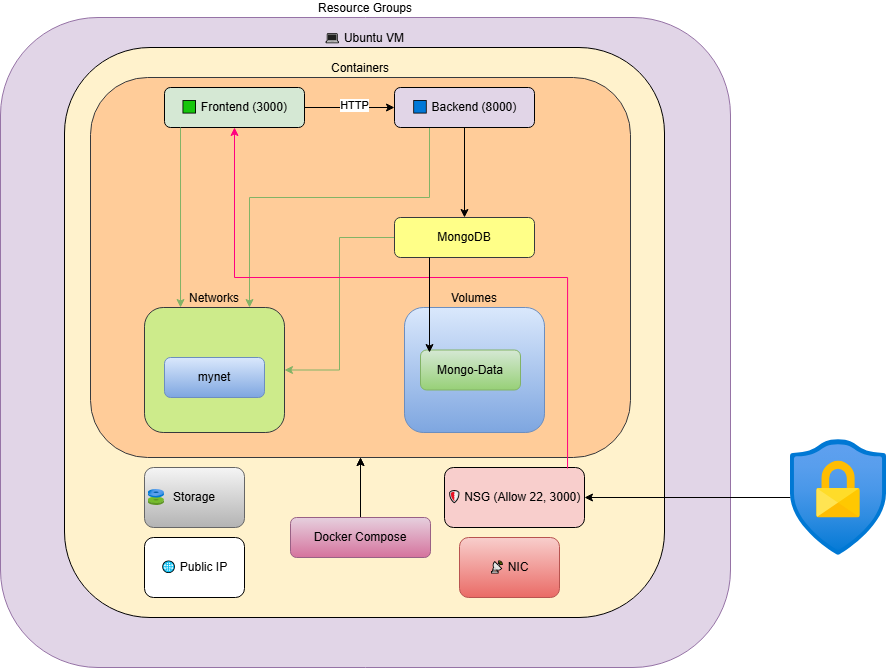

The diagram above was exported from draw.io. Its source (the exported page's mxGraphModel, read from the mxfile embedded in the PNG):
<mxGraphModel dx="1426" dy="1954" grid="1" gridSize="10" guides="1" tooltips="1" connect="1" arrows="1" fold="1" page="1" pageScale="1" pageWidth="827" pageHeight="1169" math="0" shadow="0">
  <root>
    <mxCell id="0" />
    <mxCell id="1" parent="0" />
    <mxCell id="0v0Hon14JM3Fjxr43xAR-4" value="" style="group" vertex="1" connectable="0" parent="1">
      <mxGeometry x="340" y="-290" width="730" height="650" as="geometry" />
    </mxCell>
    <mxCell id="0v0Hon14JM3Fjxr43xAR-3" value="Resource Groups" style="rounded=1;whiteSpace=wrap;html=1;fillColor=#e1d5e7;labelPosition=center;verticalLabelPosition=top;align=center;verticalAlign=bottom;shadow=0;strokeColor=#9673a6;" vertex="1" parent="0v0Hon14JM3Fjxr43xAR-4">
      <mxGeometry width="730" height="650" as="geometry" />
    </mxCell>
    <mxCell id="0v0Hon14JM3Fjxr43xAR-2" value="" style="group" vertex="1" connectable="0" parent="0v0Hon14JM3Fjxr43xAR-4">
      <mxGeometry x="64" y="30" width="600" height="570" as="geometry" />
    </mxCell>
    <mxCell id="vm" value="💻 Ubuntu VM" style="rounded=1;whiteSpace=wrap;html=1;fillColor=#fff2cc;labelPosition=center;verticalLabelPosition=top;align=center;verticalAlign=bottom;shadow=0;" parent="0v0Hon14JM3Fjxr43xAR-2" vertex="1">
      <mxGeometry width="600" height="570" as="geometry" />
    </mxCell>
    <mxCell id="T5VOdwfm4kWghgbmbD3K-5" value="Containers" style="rounded=1;whiteSpace=wrap;html=1;fillColor=#ffcc99;strokeColor=#36393d;movable=1;resizable=1;rotatable=1;deletable=1;editable=1;locked=0;connectable=1;glass=0;imageVerticalAlign=middle;overflow=visible;labelPosition=center;verticalLabelPosition=top;align=center;verticalAlign=bottom;container=0;" parent="0v0Hon14JM3Fjxr43xAR-2" vertex="1">
      <mxGeometry x="26" y="30" width="540" height="380" as="geometry" />
    </mxCell>
    <mxCell id="T5VOdwfm4kWghgbmbD3K-8" style="edgeStyle=orthogonalEdgeStyle;rounded=0;orthogonalLoop=1;jettySize=auto;html=1;exitX=1;exitY=0.5;exitDx=0;exitDy=0;" parent="0v0Hon14JM3Fjxr43xAR-2" source="T5VOdwfm4kWghgbmbD3K-6" target="T5VOdwfm4kWghgbmbD3K-7" edge="1">
      <mxGeometry relative="1" as="geometry" />
    </mxCell>
    <mxCell id="T5VOdwfm4kWghgbmbD3K-9" value="HTTP" style="edgeLabel;html=1;align=center;verticalAlign=middle;resizable=0;points=[];" parent="T5VOdwfm4kWghgbmbD3K-8" vertex="1" connectable="0">
      <mxGeometry x="0.0889" y="3" relative="1" as="geometry">
        <mxPoint as="offset" />
      </mxGeometry>
    </mxCell>
    <mxCell id="T5VOdwfm4kWghgbmbD3K-6" value="🟩 Frontend (3000)" style="rounded=1;whiteSpace=wrap;html=1;fillColor=#d5e8d4;noLabel=0;overflow=visible;" parent="0v0Hon14JM3Fjxr43xAR-2" vertex="1">
      <mxGeometry x="100" y="40" width="140" height="40" as="geometry" />
    </mxCell>
    <mxCell id="T5VOdwfm4kWghgbmbD3K-13" style="edgeStyle=orthogonalEdgeStyle;rounded=0;orthogonalLoop=1;jettySize=auto;html=1;exitX=0.5;exitY=1;exitDx=0;exitDy=0;" parent="0v0Hon14JM3Fjxr43xAR-2" source="T5VOdwfm4kWghgbmbD3K-7" target="T5VOdwfm4kWghgbmbD3K-11" edge="1">
      <mxGeometry relative="1" as="geometry" />
    </mxCell>
    <mxCell id="0v0Hon14JM3Fjxr43xAR-22" style="edgeStyle=orthogonalEdgeStyle;rounded=0;orthogonalLoop=1;jettySize=auto;html=1;exitX=0.25;exitY=1;exitDx=0;exitDy=0;entryX=0.75;entryY=0;entryDx=0;entryDy=0;fillColor=#d5e8d4;gradientColor=#97d077;strokeColor=#82b366;" edge="1" parent="0v0Hon14JM3Fjxr43xAR-2" source="T5VOdwfm4kWghgbmbD3K-7" target="T5VOdwfm4kWghgbmbD3K-16">
      <mxGeometry relative="1" as="geometry">
        <Array as="points">
          <mxPoint x="365" y="150" />
          <mxPoint x="185" y="150" />
        </Array>
      </mxGeometry>
    </mxCell>
    <mxCell id="T5VOdwfm4kWghgbmbD3K-7" value="🟦 Backend (8000)" style="rounded=1;whiteSpace=wrap;html=1;fillColor=#e1d5e7" parent="0v0Hon14JM3Fjxr43xAR-2" vertex="1">
      <mxGeometry x="330" y="40" width="140" height="40" as="geometry" />
    </mxCell>
    <mxCell id="T5VOdwfm4kWghgbmbD3K-24" style="edgeStyle=orthogonalEdgeStyle;rounded=0;orthogonalLoop=1;jettySize=auto;html=1;exitX=0;exitY=0.5;exitDx=0;exitDy=0;entryX=1;entryY=0.5;entryDx=0;entryDy=0;fillColor=#d5e8d4;strokeColor=#82b366;" parent="0v0Hon14JM3Fjxr43xAR-2" source="T5VOdwfm4kWghgbmbD3K-11" target="T5VOdwfm4kWghgbmbD3K-16" edge="1">
      <mxGeometry relative="1" as="geometry" />
    </mxCell>
    <mxCell id="T5VOdwfm4kWghgbmbD3K-11" value="MongoDB" style="rounded=1;whiteSpace=wrap;html=1;fillColor=#ffff88;strokeColor=#36393d;" parent="0v0Hon14JM3Fjxr43xAR-2" vertex="1">
      <mxGeometry x="330" y="170" width="140" height="40" as="geometry" />
    </mxCell>
    <mxCell id="T5VOdwfm4kWghgbmbD3K-16" value="Networks" style="rounded=1;whiteSpace=wrap;html=1;fillColor=#cdeb8b;strokeColor=#36393d;movable=1;resizable=1;rotatable=1;deletable=1;editable=1;locked=0;connectable=1;glass=0;imageVerticalAlign=middle;overflow=visible;labelPosition=center;verticalLabelPosition=top;align=center;verticalAlign=bottom;container=0;" parent="0v0Hon14JM3Fjxr43xAR-2" vertex="1">
      <mxGeometry x="80" y="260" width="140" height="125" as="geometry" />
    </mxCell>
    <mxCell id="T5VOdwfm4kWghgbmbD3K-17" value="mynet" style="rounded=1;whiteSpace=wrap;html=1;fillColor=#dae8fc;noLabel=0;overflow=visible;gradientColor=#7ea6e0;strokeColor=#6c8ebf;" parent="0v0Hon14JM3Fjxr43xAR-2" vertex="1">
      <mxGeometry x="100" y="310" width="100" height="40" as="geometry" />
    </mxCell>
    <mxCell id="T5VOdwfm4kWghgbmbD3K-20" style="edgeStyle=orthogonalEdgeStyle;rounded=0;orthogonalLoop=1;jettySize=auto;html=1;exitX=0.75;exitY=1;exitDx=0;exitDy=0;entryX=0.893;entryY=0;entryDx=0;entryDy=0;entryPerimeter=0;fillColor=#d5e8d4;strokeColor=#82b366;" parent="0v0Hon14JM3Fjxr43xAR-2" edge="1">
      <mxGeometry relative="1" as="geometry">
        <mxPoint x="116" y="80" as="sourcePoint" />
        <mxPoint x="116.01999999999998" y="260" as="targetPoint" />
      </mxGeometry>
    </mxCell>
    <mxCell id="T5VOdwfm4kWghgbmbD3K-26" style="edgeStyle=orthogonalEdgeStyle;rounded=0;orthogonalLoop=1;jettySize=auto;html=1;exitX=0.5;exitY=0;exitDx=0;exitDy=0;entryX=0.5;entryY=1;entryDx=0;entryDy=0;" parent="0v0Hon14JM3Fjxr43xAR-2" source="T5VOdwfm4kWghgbmbD3K-25" target="T5VOdwfm4kWghgbmbD3K-5" edge="1">
      <mxGeometry relative="1" as="geometry" />
    </mxCell>
    <mxCell id="0v0Hon14JM3Fjxr43xAR-14" value="" style="edgeStyle=orthogonalEdgeStyle;rounded=0;orthogonalLoop=1;jettySize=auto;html=1;" edge="1" parent="0v0Hon14JM3Fjxr43xAR-2" source="T5VOdwfm4kWghgbmbD3K-25" target="T5VOdwfm4kWghgbmbD3K-5">
      <mxGeometry relative="1" as="geometry" />
    </mxCell>
    <mxCell id="T5VOdwfm4kWghgbmbD3K-25" value="Docker Compose" style="rounded=1;whiteSpace=wrap;html=1;fillColor=#e6d0de;strokeColor=#996185;gradientColor=#d5739d;" parent="0v0Hon14JM3Fjxr43xAR-2" vertex="1">
      <mxGeometry x="226" y="470" width="140" height="40" as="geometry" />
    </mxCell>
    <mxCell id="T5VOdwfm4kWghgbmbD3K-27" value="🛡 NSG (Allow 22, 3000)" style="rounded=1;whiteSpace=wrap;html=1;fillColor=#f8cecc" parent="0v0Hon14JM3Fjxr43xAR-2" vertex="1">
      <mxGeometry x="380" y="420" width="140" height="60" as="geometry" />
    </mxCell>
    <mxCell id="T5VOdwfm4kWghgbmbD3K-28" value="📡 NIC" style="rounded=1;whiteSpace=wrap;html=1;fillColor=#f8cecc;gradientColor=#ea6b66;strokeColor=#b85450;" parent="0v0Hon14JM3Fjxr43xAR-2" vertex="1">
      <mxGeometry x="395" y="490" width="100" height="60" as="geometry" />
    </mxCell>
    <mxCell id="T5VOdwfm4kWghgbmbD3K-29" value="🌐 Public IP" style="rounded=1;whiteSpace=wrap;html=1;" parent="0v0Hon14JM3Fjxr43xAR-2" vertex="1">
      <mxGeometry x="80" y="490" width="100" height="60" as="geometry" />
    </mxCell>
    <mxCell id="0v0Hon14JM3Fjxr43xAR-7" value="Volumes" style="rounded=1;whiteSpace=wrap;html=1;fillColor=#dae8fc;strokeColor=#6c8ebf;movable=1;resizable=1;rotatable=1;deletable=1;editable=1;locked=0;connectable=1;glass=0;imageVerticalAlign=middle;overflow=visible;labelPosition=center;verticalLabelPosition=top;align=center;verticalAlign=bottom;container=0;gradientColor=#7ea6e0;" vertex="1" parent="0v0Hon14JM3Fjxr43xAR-2">
      <mxGeometry x="340" y="260" width="140" height="125" as="geometry" />
    </mxCell>
    <mxCell id="T5VOdwfm4kWghgbmbD3K-31" value="Storage" style="rounded=1;whiteSpace=wrap;html=1;fillColor=#f5f5f5;strokeColor=#666666;gradientColor=#b3b3b3;" parent="0v0Hon14JM3Fjxr43xAR-2" vertex="1">
      <mxGeometry x="80" y="420" width="100" height="60" as="geometry" />
    </mxCell>
    <mxCell id="0v0Hon14JM3Fjxr43xAR-6" style="edgeStyle=orthogonalEdgeStyle;rounded=0;orthogonalLoop=1;jettySize=auto;html=1;exitX=0.879;exitY=0.017;exitDx=0;exitDy=0;entryX=0.5;entryY=1;entryDx=0;entryDy=0;fillColor=#ffcccc;strokeColor=#FF0080;exitPerimeter=0;sourcePerimeterSpacing=0;" edge="1" parent="0v0Hon14JM3Fjxr43xAR-2" source="T5VOdwfm4kWghgbmbD3K-27" target="T5VOdwfm4kWghgbmbD3K-6">
      <mxGeometry relative="1" as="geometry">
        <Array as="points">
          <mxPoint x="503" y="230" />
          <mxPoint x="170" y="230" />
        </Array>
      </mxGeometry>
    </mxCell>
    <mxCell id="T5VOdwfm4kWghgbmbD3K-12" value="Mongo-Data" style="rounded=1;whiteSpace=wrap;html=1;fillColor=#d5e8d4;strokeColor=#82b366;gradientColor=#97d077;" parent="0v0Hon14JM3Fjxr43xAR-2" vertex="1">
      <mxGeometry x="356" y="302.5" width="100" height="40" as="geometry" />
    </mxCell>
    <mxCell id="0v0Hon14JM3Fjxr43xAR-13" style="edgeStyle=orthogonalEdgeStyle;rounded=0;orthogonalLoop=1;jettySize=auto;html=1;exitX=0.25;exitY=1;exitDx=0;exitDy=0;entryX=0.09;entryY=0.063;entryDx=0;entryDy=0;entryPerimeter=0;" edge="1" parent="0v0Hon14JM3Fjxr43xAR-2" source="T5VOdwfm4kWghgbmbD3K-11" target="T5VOdwfm4kWghgbmbD3K-12">
      <mxGeometry relative="1" as="geometry" />
    </mxCell>
    <mxCell id="0v0Hon14JM3Fjxr43xAR-16" value="" style="image;aspect=fixed;html=1;points=[];align=center;fontSize=12;image=img/lib/azure2/compute/Disks.svg;" vertex="1" parent="0v0Hon14JM3Fjxr43xAR-2">
      <mxGeometry x="83.71" y="442" width="16.29" height="16" as="geometry" />
    </mxCell>
    <mxCell id="0v0Hon14JM3Fjxr43xAR-20" style="edgeStyle=orthogonalEdgeStyle;rounded=0;orthogonalLoop=1;jettySize=auto;html=1;entryX=1;entryY=0.5;entryDx=0;entryDy=0;" edge="1" parent="1" source="0v0Hon14JM3Fjxr43xAR-19" target="T5VOdwfm4kWghgbmbD3K-27">
      <mxGeometry relative="1" as="geometry" />
    </mxCell>
    <mxCell id="0v0Hon14JM3Fjxr43xAR-19" value="" style="image;aspect=fixed;html=1;points=[];align=center;fontSize=12;image=img/lib/azure2/security/Conditional_Access.svg;" vertex="1" parent="1">
      <mxGeometry x="1130" y="131.72" width="96" height="116.57" as="geometry" />
    </mxCell>
  </root>
</mxGraphModel>